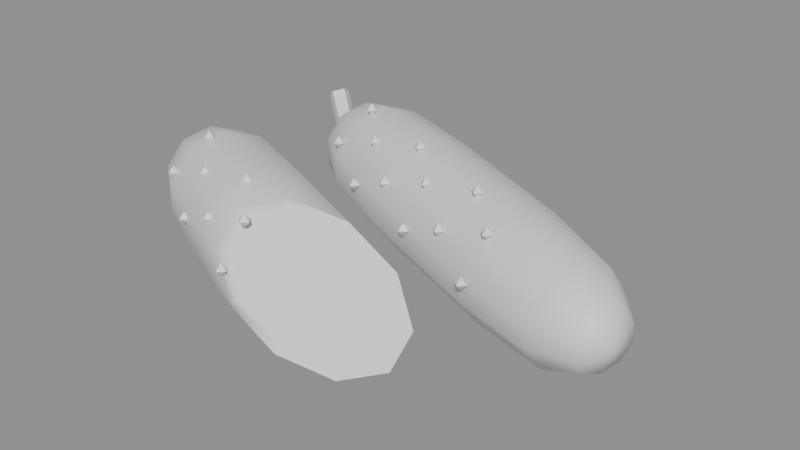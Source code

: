# Source: SM_gourd.blend  (saved by Blender 5.2.44; exported with 4.5.12 LTS)
import bpy
from mathutils import Matrix  # noqa: F401  (used for matrix-valued properties, if any)

bpy.ops.wm.read_factory_settings(use_empty=True)
scene = bpy.context.scene
scene.name = 'Scene'

# ---- collections
col_sm_gourd = bpy.data.collections.new('SM_gourd'); scene.collection.children.link(col_sm_gourd)

# ---- materials (node trees are filled in below, after node groups)
mat_m_cucumbergreen = bpy.data.materials.new('M_CucumberGreen')
mat_m_calyxgreen = bpy.data.materials.new('M_CalyxGreen')
mat_m_cucumberflesh = bpy.data.materials.new('M_CucumberFlesh')
mat_m_cucumberseed = bpy.data.materials.new('M_CucumberSeed')

# ---- material node trees
mat_m_cucumbergreen.use_nodes = True; mat_m_cucumbergreen.node_tree.nodes.clear()
_N = mat_m_cucumbergreen.node_tree.nodes; _L = mat_m_cucumbergreen.node_tree.links
n0 = _N.new('ShaderNodeBsdfPrincipled'); n0.name = 'Principled BSDF'; n0.location = (-200, 100)
n0.inputs[10].default_value = 0.005
n1 = _N.new('ShaderNodeOutputMaterial'); n1.name = 'Material Output'; n1.location = (200, 100)
_L.new(n0.outputs[0], n1.inputs[0])
n1.is_active_output = True
mat_m_calyxgreen.use_nodes = True; mat_m_calyxgreen.node_tree.nodes.clear()
_N = mat_m_calyxgreen.node_tree.nodes; _L = mat_m_calyxgreen.node_tree.links
n0 = _N.new('ShaderNodeBsdfPrincipled'); n0.name = 'Principled BSDF'; n0.location = (-200, 100)
n0.inputs[10].default_value = 0.005
n1 = _N.new('ShaderNodeOutputMaterial'); n1.name = 'Material Output'; n1.location = (200, 100)
_L.new(n0.outputs[0], n1.inputs[0])
n1.is_active_output = True
mat_m_cucumberflesh.use_nodes = True; mat_m_cucumberflesh.node_tree.nodes.clear()
_N = mat_m_cucumberflesh.node_tree.nodes; _L = mat_m_cucumberflesh.node_tree.links
n0 = _N.new('ShaderNodeBsdfPrincipled'); n0.name = 'Principled BSDF'; n0.location = (-200, 100)
n0.inputs[10].default_value = 0.005
n1 = _N.new('ShaderNodeOutputMaterial'); n1.name = 'Material Output'; n1.location = (200, 100)
_L.new(n0.outputs[0], n1.inputs[0])
n1.is_active_output = True
mat_m_cucumberseed.use_nodes = True; mat_m_cucumberseed.node_tree.nodes.clear()
_N = mat_m_cucumberseed.node_tree.nodes; _L = mat_m_cucumberseed.node_tree.links
n0 = _N.new('ShaderNodeBsdfPrincipled'); n0.name = 'Principled BSDF'; n0.location = (-200, 100)
n0.inputs[10].default_value = 0.005
n1 = _N.new('ShaderNodeOutputMaterial'); n1.name = 'Material Output'; n1.location = (200, 100)
_L.new(n0.outputs[0], n1.inputs[0])
n1.is_active_output = True

# ---- meshes
me_sm_gourd = bpy.data.meshes.new('SM_gourd')
me_sm_gourd.from_pydata([(-0.08, 0.07, 0.027), (-0.07635, 0.06837, 0.015), (-0.07347, 0.07481, 0.01729), (-0.07169, 0.07879, 0.02329), (-0.07169, 0.07879, 0.03071), (-0.07347, 0.07481, 0.03671), (-0.07635, 0.06837, 0.039), (-0.07922, 0.06193, 0.03671), (-0.081, 0.05795, 0.03071), (-0.081, 0.05795, 0.02329), (-0.07922, 0.06193, 0.01729), (-0.06722, 0.06429, 0.006), (-0.06218, 0.07556, 0.01001), (-0.05907, 0.08253, 0.02051), (-0.05907, 0.08253, 0.03349), (-0.06218, 0.07556, 0.04399), (-0.06722, 0.06429, 0.048), (-0.07225, 0.05302, 0.04399), (-0.07536, 0.04605, 0.03349), (-0.07536, 0.04605, 0.02051), (-0.07225, 0.05302, 0.01001), (-0.04804, 0.05573, 0.001), (-0.04181, 0.06968, 0.005966), (-0.03796, 0.07831, 0.01897), (-0.03796, 0.07831, 0.03503), (-0.04181, 0.06968, 0.04803), (-0.04804, 0.05573, 0.053), (-0.05427, 0.04177, 0.04803), (-0.05812, 0.03315, 0.03503), (-0.05812, 0.03315, 0.01897), (-0.05427, 0.04177, 0.005966), (-0.006953, 0.03738, 6.04e-09), (-0.0004816, 0.05187, 0.005157), (0.003518, 0.06083, 0.01866), (0.003518, 0.06083, 0.03534), (-0.0004816, 0.05187, 0.04884), (-0.006953, 0.03738, 0.054), (-0.01342, 0.02289, 0.04884), (-0.01742, 0.01393, 0.03534), (-0.01742, 0.01393, 0.01866), (-0.01342, 0.02289, 0.005157), (0.05696, 0.008836, 0.001), (0.06319, 0.02279, 0.005966), (0.06705, 0.03141, 0.01897), (0.06705, 0.03141, 0.03503), (0.06319, 0.02279, 0.04803), (0.05696, 0.008836, 0.053), (0.05073, -0.005118, 0.04803), (0.04688, -0.01374, 0.03503), (0.04688, -0.01374, 0.01897), (0.05073, -0.005118, 0.005966), (0.09349, -0.007474, 0.005), (0.09876, 0.004333, 0.009202), (0.102, 0.01163, 0.0202), (0.102, 0.01163, 0.0338), (0.09876, 0.004333, 0.0448), (0.09349, -0.007474, 0.049), (0.08821, -0.01928, 0.0448), (0.08496, -0.02658, 0.0338), (0.08496, -0.02658, 0.0202), (0.08821, -0.01928, 0.009202), (0.109, -0.01441, 0.014), (0.1121, -0.007429, 0.01648), (0.1141, -0.003117, 0.02298), (0.1141, -0.003117, 0.03102), (0.1121, -0.007429, 0.03752), (0.109, -0.01441, 0.04), (0.1059, -0.02138, 0.03752), (0.104, -0.0257, 0.03102), (0.104, -0.0257, 0.02298), (0.1059, -0.02138, 0.01648), (0.1136, -0.01645, 0.027), (-0.07522, 0.07334, 0.027), (-0.07775, 0.07069, 0.02241), (-0.0796, 0.06539, 0.02416), (-0.07822, 0.06477, 0.02984), (-0.07551, 0.06969, 0.03159), (-0.08873, 0.07937, 0.031), (-0.09241, 0.07734, 0.02689), (-0.09408, 0.07193, 0.02846), (-0.09143, 0.07061, 0.03354), (-0.08813, 0.07521, 0.03511), (-0.09624, 0.08379, 0.041), (-0.101, 0.08259, 0.03781), (-0.1027, 0.07709, 0.03903), (-0.09894, 0.07488, 0.04297), (-0.09495, 0.07902, 0.04419), (-0.11, 0.0, 0.028), (-0.1063, -0.001631, 0.016), (-0.1035, 0.004809, 0.01829), (-0.1017, 0.00879, 0.02429), (-0.1017, 0.00879, 0.03171), (-0.1035, 0.004809, 0.03771), (-0.1063, -0.001631, 0.04), (-0.1092, -0.008071, 0.03771), (-0.111, -0.01205, 0.03171), (-0.111, -0.01205, 0.02429), (-0.1092, -0.008071, 0.01829), (-0.09722, -0.005709, 0.006), (-0.09194, 0.006099, 0.0102), (-0.08869, 0.0134, 0.0212), (-0.08869, 0.0134, 0.0348), (-0.09194, 0.006099, 0.0458), (-0.09722, -0.005709, 0.05), (-0.1025, -0.01752, 0.0458), (-0.1057, -0.02481, 0.0348), (-0.1057, -0.02481, 0.0212), (-0.1025, -0.01752, 0.0102), (-0.07804, -0.01427, 0.001), (-0.07157, 0.0002193, 0.006157), (-0.06757, 0.009175, 0.01966), (-0.06757, 0.009175, 0.03634), (-0.07157, 0.0002193, 0.04984), (-0.07804, -0.01427, 0.055), (-0.08451, -0.02876, 0.04984), (-0.08851, -0.03772, 0.03634), (-0.08851, -0.03772, 0.01966), (-0.08451, -0.02876, 0.006157), (-0.03695, -0.03262, 6.04e-09), (-0.03024, -0.01759, 0.005348), (-0.02609, -0.008306, 0.01935), (-0.02609, -0.008306, 0.03665), (-0.03024, -0.01759, 0.05065), (-0.03695, -0.03262, 0.056), (-0.04366, -0.04765, 0.05065), (-0.04781, -0.05694, 0.03665), (-0.04781, -0.05694, 0.01935), (-0.04366, -0.04765, 0.005348), (0.02788, -0.06157, 1.14e-08), (0.04445, -0.05095, 0.005348), (0.04737, -0.04111, 0.01935), (0.03552, -0.03582, 0.03665), (0.01342, -0.03709, 0.05065), (-0.01047, -0.04445, 0.056), (-0.02705, -0.05507, 0.05065), (-0.02997, -0.06491, 0.03665), (-0.01812, -0.0702, 0.01935), (0.003979, -0.06892, 0.005348), (0.02514, -0.06035, 0.004), (0.03934, -0.05124, 0.008584), (0.04185, -0.04281, 0.02058), (0.03169, -0.03828, 0.03542), (0.01275, -0.03937, 0.04742), (-0.007734, -0.04567, 0.052), (-0.02194, -0.05477, 0.04742), (-0.02444, -0.06321, 0.03542), (-0.01428, -0.06774, 0.02058), (0.004653, -0.06665, 0.008584), (0.02514, -0.06035, 0.004), (0.03934, -0.05124, 0.008584), (0.04185, -0.04281, 0.02058), (0.03169, -0.03828, 0.03542), (0.01275, -0.03937, 0.04742), (-0.007734, -0.04567, 0.052), (-0.02194, -0.05477, 0.04742), (-0.02444, -0.06321, 0.03542), (-0.01428, -0.06774, 0.02058), (0.004653, -0.06665, 0.008584), (0.01847, -0.05737, 0.014), (0.02676, -0.05206, 0.01667), (0.02822, -0.04714, 0.02367), (0.02229, -0.0445, 0.03233), (0.01125, -0.04513, 0.03933), (-0.0007033, -0.04881, 0.042), (-0.00899, -0.05412, 0.03933), (-0.01045, -0.05904, 0.03233), (-0.004524, -0.06168, 0.02367), (0.006523, -0.06105, 0.01667), (0.01847, -0.05737, 0.014), (0.02676, -0.05206, 0.01667), (0.02822, -0.04714, 0.02367), (0.02229, -0.0445, 0.03233), (0.01125, -0.04513, 0.03933), (-0.0007033, -0.04881, 0.042), (-0.00899, -0.05412, 0.03933), (-0.01045, -0.05904, 0.03233), (-0.004524, -0.06168, 0.02367), (0.006523, -0.06105, 0.01667), (0.009249, -0.05325, 0.028), (-0.05086, 0.05223, 0.0531), (-0.05086, 0.04943, 0.0503), (-0.04806, 0.04943, 0.0531), (-0.05086, 0.04943, 0.0559), (-0.05086, 0.04663, 0.0531), (-0.05366, 0.04943, 0.0531), (-0.05764, 0.03704, 0.04024), (-0.05764, 0.03424, 0.03744), (-0.05484, 0.03424, 0.04024), (-0.05764, 0.03424, 0.04304), (-0.05764, 0.03144, 0.04024), (-0.06044, 0.03424, 0.04024), (-0.03286, 0.03366, 0.04836), (-0.03286, 0.03086, 0.04556), (-0.03006, 0.03086, 0.04836), (-0.03286, 0.03086, 0.05116), (-0.03286, 0.02806, 0.04836), (-0.03566, 0.03086, 0.04836), (-0.03707, 0.02424, 0.03003), (-0.03707, 0.02144, 0.02723), (-0.03427, 0.02144, 0.03003), (-0.03707, 0.02144, 0.03283), (-0.03707, 0.01864, 0.03003), (-0.03987, 0.02144, 0.03003), (-0.007027, 0.03266, 0.0531), (-0.007027, 0.02986, 0.0503), (-0.004227, 0.02986, 0.0531), (-0.007027, 0.02986, 0.0559), (-0.007027, 0.02706, 0.0531), (-0.009827, 0.02986, 0.0531), (-0.01381, 0.01747, 0.04024), (-0.01381, 0.01467, 0.03744), (-0.01101, 0.01467, 0.04024), (-0.01381, 0.01467, 0.04304), (-0.01381, 0.01187, 0.04024), (-0.01661, 0.01467, 0.04024), (0.01096, 0.01409, 0.04836), (0.01096, 0.01129, 0.04556), (0.01376, 0.01129, 0.04836), (0.01096, 0.01129, 0.05116), (0.01096, 0.008485, 0.04836), (0.008164, 0.01129, 0.04836), (0.00676, 0.004672, 0.03003), (0.00676, 0.001872, 0.02723), (0.00956, 0.001872, 0.03003), (0.00676, 0.001872, 0.03283), (0.00676, -0.0009282, 0.03003), (0.00396, 0.001872, 0.03003), (0.0368, 0.01308, 0.0531), (0.0368, 0.01028, 0.0503), (0.0396, 0.01028, 0.0531), (0.0368, 0.01028, 0.0559), (0.0368, 0.007483, 0.0531), (0.034, 0.01028, 0.0531), (0.03002, -0.002104, 0.04024), (0.03002, -0.004904, 0.03744), (0.03282, -0.004904, 0.04024), (0.03002, -0.004904, 0.04304), (0.03002, -0.007704, 0.04024), (0.02722, -0.004904, 0.04024), (0.05479, -0.005487, 0.04836), (0.05479, -0.008287, 0.04556), (0.05759, -0.008287, 0.04836), (0.05479, -0.008287, 0.05116), (0.05479, -0.01109, 0.04836), (0.05199, -0.008287, 0.04836), (0.05059, -0.0149, 0.03003), (0.05059, -0.0177, 0.02723), (0.05339, -0.0177, 0.03003), (0.05059, -0.0177, 0.03283), (0.05059, -0.0205, 0.03003), (0.04779, -0.0177, 0.03003), (-0.08086, -0.01777, 0.0541), (-0.08086, -0.02057, 0.0513), (-0.07806, -0.02057, 0.0541), (-0.08086, -0.02057, 0.0569), (-0.08086, -0.02337, 0.0541), (-0.08366, -0.02057, 0.0541), (-0.08764, -0.03296, 0.04124), (-0.08764, -0.03576, 0.03844), (-0.08484, -0.03576, 0.04124), (-0.08764, -0.03576, 0.04404), (-0.08764, -0.03856, 0.04124), (-0.09044, -0.03576, 0.04124), (-0.06286, -0.03634, 0.04936), (-0.06286, -0.03914, 0.04656), (-0.06006, -0.03914, 0.04936), (-0.06286, -0.03914, 0.05216), (-0.06286, -0.04194, 0.04936), (-0.06566, -0.03914, 0.04936), (-0.06707, -0.04576, 0.03103), (-0.06707, -0.04856, 0.02823), (-0.06427, -0.04856, 0.03103), (-0.06707, -0.04856, 0.03383), (-0.06707, -0.05136, 0.03103), (-0.06987, -0.04856, 0.03103), (-0.03703, -0.03734, 0.0541), (-0.03703, -0.04014, 0.0513), (-0.03423, -0.04014, 0.0541), (-0.03703, -0.04014, 0.0569), (-0.03703, -0.04294, 0.0541), (-0.03983, -0.04014, 0.0541), (-0.04381, -0.05253, 0.04124), (-0.04381, -0.05533, 0.03844), (-0.04101, -0.05533, 0.04124), (-0.04381, -0.05533, 0.04404), (-0.04381, -0.05813, 0.04124), (-0.04661, -0.05533, 0.04124), (-0.01904, -0.05591, 0.04936), (-0.01904, -0.05871, 0.04656), (-0.01624, -0.05871, 0.04936), (-0.01904, -0.05871, 0.05216), (-0.01904, -0.06151, 0.04936), (-0.02184, -0.05871, 0.04936), (-0.02324, -0.06533, 0.03103), (-0.02324, -0.06813, 0.02823), (-0.02044, -0.06813, 0.03103), (-0.02324, -0.06813, 0.03383), (-0.02324, -0.07093, 0.03103), (-0.02604, -0.06813, 0.03103)], [], [(0, 2, 1), (0, 3, 2), (0, 4, 3), (0, 5, 4), (0, 6, 5), (0, 7, 6), (0, 8, 7), (0, 9, 8), (0, 10, 9), (0, 1, 10), (1, 2, 12, 11), (2, 3, 13, 12), (3, 4, 14, 13), (4, 5, 15, 14), (5, 6, 16, 15), (6, 7, 17, 16), (7, 8, 18, 17), (8, 9, 19, 18), (9, 10, 20, 19), (10, 1, 11, 20), (11, 12, 22, 21), (12, 13, 23, 22), (13, 14, 24, 23), (14, 15, 25, 24), (15, 16, 26, 25), (16, 17, 27, 26), (17, 18, 28, 27), (18, 19, 29, 28), (19, 20, 30, 29), (20, 11, 21, 30), (21, 22, 32, 31), (22, 23, 33, 32), (23, 24, 34, 33), (24, 25, 35, 34), (25, 26, 36, 35), (26, 27, 37, 36), (27, 28, 38, 37), (28, 29, 39, 38), (29, 30, 40, 39), (30, 21, 31, 40), (31, 32, 42, 41), (32, 33, 43, 42), (33, 34, 44, 43), (34, 35, 45, 44), (35, 36, 46, 45), (36, 37, 47, 46), (37, 38, 48, 47), (38, 39, 49, 48), (39, 40, 50, 49), (40, 31, 41, 50), (41, 42, 52, 51), (42, 43, 53, 52), (43, 44, 54, 53), (44, 45, 55, 54), (45, 46, 56, 55), (46, 47, 57, 56), (47, 48, 58, 57), (48, 49, 59, 58), (49, 50, 60, 59), (50, 41, 51, 60), (51, 52, 62, 61), (52, 53, 63, 62), (53, 54, 64, 63), (54, 55, 65, 64), (55, 56, 66, 65), (56, 57, 67, 66), (57, 58, 68, 67), (58, 59, 69, 68), (59, 60, 70, 69), (60, 51, 61, 70), (61, 62, 71), (62, 63, 71), (63, 64, 71), (64, 65, 71), (65, 66, 71), (66, 67, 71), (67, 68, 71), (68, 69, 71), (69, 70, 71), (70, 61, 71), (72, 73, 78, 77), (73, 74, 79, 78), (74, 75, 80, 79), (75, 76, 81, 80), (76, 72, 77, 81), (77, 78, 83, 82), (78, 79, 84, 83), (79, 80, 85, 84), (80, 81, 86, 85), (81, 77, 82, 86), (76, 75, 74, 73, 72), (82, 83, 84, 85, 86), (87, 89, 88), (87, 90, 89), (87, 91, 90), (87, 92, 91), (87, 93, 92), (87, 94, 93), (87, 95, 94), (87, 96, 95), (87, 97, 96), (87, 88, 97), (88, 89, 99, 98), (89, 90, 100, 99), (90, 91, 101, 100), (91, 92, 102, 101), (92, 93, 103, 102), (93, 94, 104, 103), (94, 95, 105, 104), (95, 96, 106, 105), (96, 97, 107, 106), (97, 88, 98, 107), (98, 99, 109, 108), (99, 100, 110, 109), (100, 101, 111, 110), (101, 102, 112, 111), (102, 103, 113, 112), (103, 104, 114, 113), (104, 105, 115, 114), (105, 106, 116, 115), (106, 107, 117, 116), (107, 98, 108, 117), (108, 109, 119, 118), (109, 110, 120, 119), (110, 111, 121, 120), (111, 112, 122, 121), (112, 113, 123, 122), (113, 114, 124, 123), (114, 115, 125, 124), (115, 116, 126, 125), (116, 117, 127, 126), (117, 108, 118, 127), (118, 119, 129, 128), (119, 120, 130, 129), (120, 121, 131, 130), (121, 122, 132, 131), (122, 123, 133, 132), (123, 124, 134, 133), (124, 125, 135, 134), (125, 126, 136, 135), (126, 127, 137, 136), (127, 118, 128, 137), (128, 129, 139, 138), (129, 130, 140, 139), (130, 131, 141, 140), (131, 132, 142, 141), (132, 133, 143, 142), (133, 134, 144, 143), (134, 135, 145, 144), (135, 136, 146, 145), (136, 137, 147, 146), (137, 128, 138, 147), (148, 149, 159, 158), (149, 150, 160, 159), (150, 151, 161, 160), (151, 152, 162, 161), (152, 153, 163, 162), (153, 154, 164, 163), (154, 155, 165, 164), (155, 156, 166, 165), (156, 157, 167, 166), (157, 148, 158, 167), (168, 169, 178), (169, 170, 178), (170, 171, 178), (171, 172, 178), (172, 173, 178), (173, 174, 178), (174, 175, 178), (175, 176, 178), (176, 177, 178), (177, 168, 178), (180, 179, 181), (179, 182, 181), (180, 181, 183), (181, 182, 183), (180, 183, 184), (183, 182, 184), (180, 184, 179), (184, 182, 179), (186, 185, 187), (185, 188, 187), (186, 187, 189), (187, 188, 189), (186, 189, 190), (189, 188, 190), (186, 190, 185), (190, 188, 185), (192, 191, 193), (191, 194, 193), (192, 193, 195), (193, 194, 195), (192, 195, 196), (195, 194, 196), (192, 196, 191), (196, 194, 191), (198, 197, 199), (197, 200, 199), (198, 199, 201), (199, 200, 201), (198, 201, 202), (201, 200, 202), (198, 202, 197), (202, 200, 197), (204, 203, 205), (203, 206, 205), (204, 205, 207), (205, 206, 207), (204, 207, 208), (207, 206, 208), (204, 208, 203), (208, 206, 203), (210, 209, 211), (209, 212, 211), (210, 211, 213), (211, 212, 213), (210, 213, 214), (213, 212, 214), (210, 214, 209), (214, 212, 209), (216, 215, 217), (215, 218, 217), (216, 217, 219), (217, 218, 219), (216, 219, 220), (219, 218, 220), (216, 220, 215), (220, 218, 215), (222, 221, 223), (221, 224, 223), (222, 223, 225), (223, 224, 225), (222, 225, 226), (225, 224, 226), (222, 226, 221), (226, 224, 221), (228, 227, 229), (227, 230, 229), (228, 229, 231), (229, 230, 231), (228, 231, 232), (231, 230, 232), (228, 232, 227), (232, 230, 227), (234, 233, 235), (233, 236, 235), (234, 235, 237), (235, 236, 237), (234, 237, 238), (237, 236, 238), (234, 238, 233), (238, 236, 233), (240, 239, 241), (239, 242, 241), (240, 241, 243), (241, 242, 243), (240, 243, 244), (243, 242, 244), (240, 244, 239), (244, 242, 239), (246, 245, 247), (245, 248, 247), (246, 247, 249), (247, 248, 249), (246, 249, 250), (249, 248, 250), (246, 250, 245), (250, 248, 245), (252, 251, 253), (251, 254, 253), (252, 253, 255), (253, 254, 255), (252, 255, 256), (255, 254, 256), (252, 256, 251), (256, 254, 251), (258, 257, 259), (257, 260, 259), (258, 259, 261), (259, 260, 261), (258, 261, 262), (261, 260, 262), (258, 262, 257), (262, 260, 257), (264, 263, 265), (263, 266, 265), (264, 265, 267), (265, 266, 267), (264, 267, 268), (267, 266, 268), (264, 268, 263), (268, 266, 263), (270, 269, 271), (269, 272, 271), (270, 271, 273), (271, 272, 273), (270, 273, 274), (273, 272, 274), (270, 274, 269), (274, 272, 269), (276, 275, 277), (275, 278, 277), (276, 277, 279), (277, 278, 279), (276, 279, 280), (279, 278, 280), (276, 280, 275), (280, 278, 275), (282, 281, 283), (281, 284, 283), (282, 283, 285), (283, 284, 285), (282, 285, 286), (285, 284, 286), (282, 286, 281), (286, 284, 281), (288, 287, 289), (287, 290, 289), (288, 289, 291), (289, 290, 291), (288, 291, 292), (291, 290, 292), (288, 292, 287), (292, 290, 287), (294, 293, 295), (293, 296, 295), (294, 295, 297), (295, 296, 297), (294, 297, 298), (297, 296, 298), (294, 298, 293), (298, 296, 293)])
me_sm_gourd.polygons.foreach_set('use_smooth', [True] * 332)
me_sm_gourd.polygons.foreach_set('material_index', [0, 0, 0, 0, 0, 0, 0, 0, 0, 0, 0, 0, 0, 0, 0, 0, 0, 0, 0, 0, 0, 0, 0, 0, 0, 0, 0, 0, 0, 0, 0, 0, 0, 0, 0, 0, 0, 0, 0, 0, 0, 0, 0, 0, 0, 0, 0, 0, 0, 0, 0, 0, 0, 0, 0, 0, 0, 0, 0, 0, 0, 0, 0, 0, 0, 0, 0, 0, 0, 0, 0, 0, 0, 0, 0, 0, 0, 0, 0, 0, 1, 1, 1, 1, 1, 1, 1, 1, 1, 1, 1, 1, 0, 0, 0, 0, 0, 0, 0, 0, 0, 0, 0, 0, 0, 0, 0, 0, 0, 0, 0, 0, 0, 0, 0, 0, 0, 0, 0, 0, 0, 0, 0, 0, 0, 0, 0, 0, 0, 0, 0, 0, 0, 0, 0, 0, 0, 0, 0, 0, 0, 0, 0, 0, 0, 0, 0, 0, 0, 0, 0, 0, 2, 2, 2, 2, 2, 2, 2, 2, 2, 2, 3, 3, 3, 3, 3, 3, 3, 3, 3, 3, 1, 1, 1, 1, 1, 1, 1, 1, 1, 1, 1, 1, 1, 1, 1, 1, 1, 1, 1, 1, 1, 1, 1, 1, 1, 1, 1, 1, 1, 1, 1, 1, 1, 1, 1, 1, 1, 1, 1, 1, 1, 1, 1, 1, 1, 1, 1, 1, 1, 1, 1, 1, 1, 1, 1, 1, 1, 1, 1, 1, 1, 1, 1, 1, 1, 1, 1, 1, 1, 1, 1, 1, 1, 1, 1, 1, 1, 1, 1, 1, 1, 1, 1, 1, 1, 1, 1, 1, 1, 1, 1, 1, 1, 1, 1, 1, 1, 1, 1, 1, 1, 1, 1, 1, 1, 1, 1, 1, 1, 1, 1, 1, 1, 1, 1, 1, 1, 1, 1, 1, 1, 1, 1, 1, 1, 1, 1, 1, 1, 1, 1, 1, 1, 1, 1, 1, 1, 1, 1, 1, 1, 1, 1, 1, 1, 1, 1, 1, 1, 1, 1, 1, 1, 1, 1, 1, 1, 1, 1, 1])
_k = set([(72, 73), (72, 76), (72, 77), (73, 74), (73, 78), (74, 75), (74, 79), (75, 76), (75, 80), (76, 81), (77, 82), (78, 83), (79, 84), (80, 85), (81, 86), (82, 83), (82, 86), (83, 84), (84, 85), (85, 86), (128, 129), (128, 137), (129, 130), (130, 131), (131, 132), (132, 133), (136, 137), (179, 180), (179, 181), (179, 182), (179, 184), (180, 181), (180, 183), (180, 184), (181, 182), (181, 183), (182, 183), (182, 184), (183, 184), (185, 186), (185, 187), (185, 188), (185, 190), (186, 187), (186, 189), (186, 190), (187, 188), (187, 189), (188, 189), (188, 190), (189, 190), (191, 192), (191, 193), (191, 194), (191, 196), (192, 193), (192, 195), (192, 196), (193, 194), (193, 195), (194, 195), (194, 196), (195, 196), (197, 198), (197, 199), (197, 200), (197, 202), (198, 199), (198, 201), (198, 202), (199, 200), (199, 201), (200, 201), (200, 202), (201, 202), (203, 204), (203, 205), (203, 206), (203, 208), (204, 205), (204, 207), (204, 208), (205, 206), (205, 207), (206, 207), (206, 208), (207, 208), (209, 210), (209, 211), (209, 212), (209, 214), (210, 211), (210, 213), (210, 214), (211, 212), (211, 213), (212, 213), (212, 214), (213, 214), (215, 216), (215, 217), (215, 218), (215, 220), (216, 217), (216, 219), (216, 220), (217, 218), (217, 219), (218, 219), (218, 220), (219, 220), (221, 222), (221, 223), (221, 224), (221, 226), (222, 223), (222, 225), (222, 226), (223, 224), (223, 225), (224, 225), (224, 226), (225, 226), (227, 228), (227, 229), (227, 230), (227, 232), (228, 229), (228, 231), (228, 232), (229, 230), (229, 231), (230, 231), (230, 232), (231, 232), (233, 234), (233, 235), (233, 236), (233, 238), (234, 235), (234, 237), (234, 238), (235, 236), (235, 237), (236, 237), (236, 238), (237, 238), (239, 240), (239, 241), (239, 242), (239, 244), (240, 241), (240, 243), (240, 244), (241, 242), (241, 243), (242, 243), (242, 244), (243, 244), (245, 246), (245, 247), (245, 248), (245, 250), (246, 247), (246, 249), (246, 250), (247, 248), (247, 249), (248, 249), (248, 250), (249, 250), (251, 252), (251, 253), (251, 254), (251, 256), (252, 253), (252, 255), (252, 256), (253, 254), (253, 255), (254, 255), (254, 256), (255, 256), (257, 258), (257, 259), (257, 260), (257, 262), (258, 259), (258, 261), (258, 262), (259, 260), (259, 261), (260, 261), (260, 262), (261, 262), (263, 264), (263, 265), (263, 266), (263, 268), (264, 265), (264, 267), (264, 268), (265, 266), (265, 267), (266, 267), (266, 268), (267, 268), (269, 270), (269, 271), (269, 272), (269, 274), (270, 271), (270, 273), (270, 274), (271, 272), (271, 273), (272, 273), (272, 274), (273, 274), (275, 276), (275, 277), (275, 278), (275, 280), (276, 277), (276, 279), (276, 280), (277, 278), (277, 279), (278, 279), (278, 280), (279, 280), (281, 282), (281, 283), (281, 284), (281, 286), (282, 283), (282, 285), (282, 286), (283, 284), (283, 285), (284, 285), (284, 286), (285, 286), (287, 288), (287, 289), (287, 290), (287, 292), (288, 289), (288, 291), (288, 292), (289, 290), (289, 291), (290, 291), (290, 292), (291, 292), (293, 294), (293, 295), (293, 296), (293, 298), (294, 295), (294, 297), (294, 298), (295, 296), (295, 297), (296, 297), (296, 298), (297, 298)])
me_sm_gourd.attributes.new('sharp_edge', 'BOOLEAN', 'EDGE').data.foreach_set('value', [ (min(e.vertices), max(e.vertices)) in _k for e in me_sm_gourd.edges])
me_sm_gourd.materials.append(mat_m_cucumbergreen)
me_sm_gourd.materials.append(mat_m_calyxgreen)
me_sm_gourd.materials.append(mat_m_cucumberflesh)
me_sm_gourd.materials.append(mat_m_cucumberseed)
me_sm_gourd.update()

# ---- objects
ob_sm_gourd = bpy.data.objects.new('SM_gourd', me_sm_gourd)

# ---- transforms, parenting, visibility, modifiers, constraints
ob_sm_gourd.location = (0.0, 0.0, 0.0)
_m = ob_sm_gourd.modifiers.new('WeightedNormal', 'WEIGHTED_NORMAL')
_m.keep_sharp = True

# ---- collection membership
col_sm_gourd.objects.link(ob_sm_gourd)

# ---- scene / render settings (as saved in the file)
scene.frame_start = 1; scene.frame_end = 250; scene.frame_set(1)
scene.render.engine = 'BLENDER_EEVEE_NEXT'
scene.render.bake_bias = 0.0
scene.render.bake_samples = 0
scene.render.compositor_device = 'GPU'
scene.eevee.use_volume_custom_range = False
scene.eevee.fast_gi_thickness_near = 0.1
scene.eevee.fast_gi_thickness_far = 0.0
scene.eevee.ray_tracing_options.screen_trace_thickness = 0.1
bpy.context.view_layer.update()

# ---- added for rendering (the .blend has no active camera and no usable light): camera, sun + grey world if the file has none
cam_auto = bpy.data.cameras.new('AutoCamera')
cam_auto.lens = 50.0
cam_auto.sensor_width = 36.0
cam_auto.clip_end = 1000.0
ob_auto_camera = bpy.data.objects.new('AutoCamera', cam_auto)
scene.collection.objects.link(ob_auto_camera)
ob_auto_camera.location = (0.259634, -0.303301, 0.234939)
ob_auto_camera.rotation_euler = (1.09748, -7.21219e-08, 0.694738)
scene.camera = ob_auto_camera
light_auto_sun = bpy.data.lights.new('AutoSun', 'SUN')
light_auto_sun.energy = 3.0
light_auto_sun.angle = 0.0523599
ob_auto_sun = bpy.data.objects.new('AutoSun', light_auto_sun)
scene.collection.objects.link(ob_auto_sun)
ob_auto_sun.rotation_euler = (0.872665, 0.174533, 0.523599)
if scene.world is None:
    world_auto = bpy.data.worlds.new('AutoWorld')
    world_auto.color = (0.3, 0.3, 0.3)
    scene.world = world_auto
bpy.context.view_layer.update()

